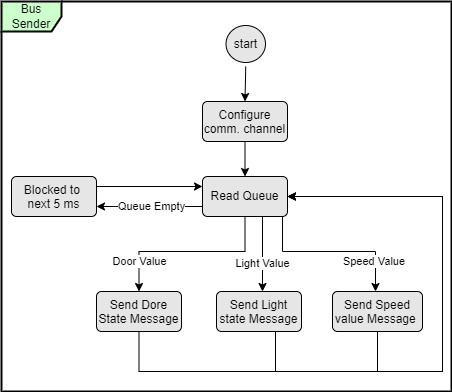

The diagram above was exported from draw.io. Its source (the exported page's mxGraphModel, read from the mxfile embedded in the PNG):
<mxGraphModel dx="782" dy="505" grid="1" gridSize="10" guides="1" tooltips="1" connect="1" arrows="1" fold="1" page="1" pageScale="1" pageWidth="1169" pageHeight="827" math="0" shadow="0">
  <root>
    <mxCell id="0" />
    <mxCell id="1" parent="0" />
    <mxCell id="Z6Wr5xvfd3Fye9eb3mMq-1" value="Bus Sender" style="shape=umlFrame;whiteSpace=wrap;fillColor=#CCFFCC;container=1;collapsible=0;recursiveResize=0;strokeWidth=2;" parent="1" vertex="1">
      <mxGeometry x="20" y="10" width="450" height="390" as="geometry" />
    </mxCell>
    <mxCell id="Z6Wr5xvfd3Fye9eb3mMq-2" value="start" style="ellipse;html=1;shape=startState;fillColor=#E6E6E6;" parent="Z6Wr5xvfd3Fye9eb3mMq-1" vertex="1">
      <mxGeometry x="220.5" y="20" width="47.5" height="45" as="geometry" />
    </mxCell>
    <mxCell id="Fdg1JjD60bOkkmuE7ziL-1" style="edgeStyle=orthogonalEdgeStyle;rounded=0;orthogonalLoop=1;jettySize=auto;html=1;exitX=0.5;exitY=1;exitDx=0;exitDy=0;entryX=0.5;entryY=0;entryDx=0;entryDy=0;" parent="Z6Wr5xvfd3Fye9eb3mMq-1" source="Z6Wr5xvfd3Fye9eb3mMq-3" target="Z6Wr5xvfd3Fye9eb3mMq-7" edge="1">
      <mxGeometry relative="1" as="geometry" />
    </mxCell>
    <mxCell id="Z6Wr5xvfd3Fye9eb3mMq-3" value="Configure comm. channel" style="html=1;align=center;verticalAlign=top;rounded=1;absoluteArcSize=1;arcSize=10;dashed=0;fillColor=#E6E6E6;whiteSpace=wrap;" parent="Z6Wr5xvfd3Fye9eb3mMq-1" vertex="1">
      <mxGeometry x="201" y="100" width="85" height="40" as="geometry" />
    </mxCell>
    <mxCell id="Z6Wr5xvfd3Fye9eb3mMq-4" style="edgeStyle=orthogonalEdgeStyle;rounded=0;orthogonalLoop=1;jettySize=auto;html=1;exitX=0.5;exitY=1;exitDx=0;exitDy=0;entryX=0.5;entryY=0;entryDx=0;entryDy=0;" parent="Z6Wr5xvfd3Fye9eb3mMq-1" source="Z6Wr5xvfd3Fye9eb3mMq-2" target="Z6Wr5xvfd3Fye9eb3mMq-3" edge="1">
      <mxGeometry relative="1" as="geometry" />
    </mxCell>
    <mxCell id="Z6Wr5xvfd3Fye9eb3mMq-23" value="Speed Value&amp;nbsp;" style="edgeStyle=orthogonalEdgeStyle;rounded=0;orthogonalLoop=1;jettySize=auto;html=1;" parent="Z6Wr5xvfd3Fye9eb3mMq-1" source="Z6Wr5xvfd3Fye9eb3mMq-7" target="Z6Wr5xvfd3Fye9eb3mMq-22" edge="1">
      <mxGeometry x="0.6429" relative="1" as="geometry">
        <Array as="points">
          <mxPoint x="281" y="250" />
          <mxPoint x="374" y="250" />
        </Array>
        <mxPoint as="offset" />
      </mxGeometry>
    </mxCell>
    <mxCell id="Z6Wr5xvfd3Fye9eb3mMq-24" value="Queue Empty" style="edgeStyle=orthogonalEdgeStyle;rounded=0;orthogonalLoop=1;jettySize=auto;html=1;exitX=0;exitY=0.75;exitDx=0;exitDy=0;entryX=1;entryY=0.75;entryDx=0;entryDy=0;" parent="Z6Wr5xvfd3Fye9eb3mMq-1" edge="1">
      <mxGeometry x="-0.0377" relative="1" as="geometry">
        <Array as="points" />
        <mxPoint as="offset" />
        <mxPoint x="201" y="205" as="sourcePoint" />
        <mxPoint x="95" y="205" as="targetPoint" />
      </mxGeometry>
    </mxCell>
    <mxCell id="Z6Wr5xvfd3Fye9eb3mMq-7" value="Read Queue" style="html=1;align=center;verticalAlign=middle;rounded=1;absoluteArcSize=1;arcSize=10;dashed=0;fillColor=#E6E6E6;strokeColor=rgb(0, 0, 0);fontColor=rgb(0, 0, 0);whiteSpace=wrap;" parent="Z6Wr5xvfd3Fye9eb3mMq-1" vertex="1">
      <mxGeometry x="201" y="175" width="85" height="40" as="geometry" />
    </mxCell>
    <mxCell id="Fdg1JjD60bOkkmuE7ziL-2" style="edgeStyle=orthogonalEdgeStyle;rounded=0;orthogonalLoop=1;jettySize=auto;html=1;exitX=1;exitY=0.25;exitDx=0;exitDy=0;entryX=0;entryY=0.25;entryDx=0;entryDy=0;" parent="Z6Wr5xvfd3Fye9eb3mMq-1" source="Z6Wr5xvfd3Fye9eb3mMq-12" target="Z6Wr5xvfd3Fye9eb3mMq-7" edge="1">
      <mxGeometry relative="1" as="geometry" />
    </mxCell>
    <mxCell id="Z6Wr5xvfd3Fye9eb3mMq-12" value="Blocked to&amp;nbsp; next 5 ms" style="html=1;align=center;verticalAlign=top;rounded=1;absoluteArcSize=1;arcSize=10;dashed=0;fillColor=#E6E6E6;strokeColor=rgb(0, 0, 0);fontColor=rgb(0, 0, 0);whiteSpace=wrap;" parent="Z6Wr5xvfd3Fye9eb3mMq-1" vertex="1">
      <mxGeometry x="10" y="175" width="85" height="40" as="geometry" />
    </mxCell>
    <mxCell id="Z6Wr5xvfd3Fye9eb3mMq-25" style="edgeStyle=orthogonalEdgeStyle;rounded=0;orthogonalLoop=1;jettySize=auto;html=1;exitX=0.5;exitY=1;exitDx=0;exitDy=0;entryX=1;entryY=0.5;entryDx=0;entryDy=0;" parent="Z6Wr5xvfd3Fye9eb3mMq-1" source="Z6Wr5xvfd3Fye9eb3mMq-18" target="Z6Wr5xvfd3Fye9eb3mMq-7" edge="1">
      <mxGeometry relative="1" as="geometry">
        <Array as="points">
          <mxPoint x="138" y="370" />
          <mxPoint x="441" y="370" />
          <mxPoint x="441" y="195" />
        </Array>
      </mxGeometry>
    </mxCell>
    <mxCell id="Z6Wr5xvfd3Fye9eb3mMq-18" value="Send Dore State Message" style="html=1;align=center;verticalAlign=top;rounded=1;absoluteArcSize=1;arcSize=10;dashed=0;fillColor=#E6E6E6;strokeColor=rgb(0, 0, 0);fontColor=rgb(0, 0, 0);whiteSpace=wrap;" parent="Z6Wr5xvfd3Fye9eb3mMq-1" vertex="1">
      <mxGeometry x="95" y="290" width="85" height="40" as="geometry" />
    </mxCell>
    <mxCell id="Z6Wr5xvfd3Fye9eb3mMq-19" value="Door Value" style="edgeStyle=orthogonalEdgeStyle;rounded=0;orthogonalLoop=1;jettySize=auto;html=1;entryX=0.5;entryY=0;entryDx=0;entryDy=0;exitX=0.5;exitY=1;exitDx=0;exitDy=0;" parent="Z6Wr5xvfd3Fye9eb3mMq-1" source="Z6Wr5xvfd3Fye9eb3mMq-7" target="Z6Wr5xvfd3Fye9eb3mMq-18" edge="1">
      <mxGeometry x="0.6685" relative="1" as="geometry">
        <Array as="points">
          <mxPoint x="244" y="250" />
          <mxPoint x="138" y="250" />
        </Array>
        <mxPoint as="offset" />
      </mxGeometry>
    </mxCell>
    <mxCell id="Z6Wr5xvfd3Fye9eb3mMq-20" value="Send Light state Message" style="html=1;align=center;verticalAlign=top;rounded=1;absoluteArcSize=1;arcSize=10;dashed=0;fillColor=#E6E6E6;strokeColor=rgb(0, 0, 0);fontColor=rgb(0, 0, 0);whiteSpace=wrap;" parent="Z6Wr5xvfd3Fye9eb3mMq-1" vertex="1">
      <mxGeometry x="215" y="290" width="85" height="40" as="geometry" />
    </mxCell>
    <mxCell id="Z6Wr5xvfd3Fye9eb3mMq-21" value="Light Value" style="edgeStyle=orthogonalEdgeStyle;rounded=0;orthogonalLoop=1;jettySize=auto;html=1;exitX=0.75;exitY=1;exitDx=0;exitDy=0;" parent="Z6Wr5xvfd3Fye9eb3mMq-1" edge="1">
      <mxGeometry x="0.2836" relative="1" as="geometry">
        <mxPoint x="264.75" y="215" as="sourcePoint" />
        <mxPoint x="261" y="290" as="targetPoint" />
        <Array as="points">
          <mxPoint x="261" y="215" />
          <mxPoint x="261" y="290" />
        </Array>
        <mxPoint as="offset" />
      </mxGeometry>
    </mxCell>
    <mxCell id="Z6Wr5xvfd3Fye9eb3mMq-22" value="Send Speed value Message&amp;nbsp;" style="html=1;align=center;verticalAlign=top;rounded=1;absoluteArcSize=1;arcSize=10;dashed=0;fillColor=#E6E6E6;strokeColor=rgb(0, 0, 0);fontColor=rgb(0, 0, 0);whiteSpace=wrap;" parent="Z6Wr5xvfd3Fye9eb3mMq-1" vertex="1">
      <mxGeometry x="331" y="290" width="90" height="40" as="geometry" />
    </mxCell>
    <mxCell id="Z6Wr5xvfd3Fye9eb3mMq-27" style="edgeStyle=orthogonalEdgeStyle;rounded=0;orthogonalLoop=1;jettySize=auto;html=1;exitX=0.5;exitY=1;exitDx=0;exitDy=0;entryX=1;entryY=0.5;entryDx=0;entryDy=0;" parent="Z6Wr5xvfd3Fye9eb3mMq-1" source="Z6Wr5xvfd3Fye9eb3mMq-22" target="Z6Wr5xvfd3Fye9eb3mMq-7" edge="1">
      <mxGeometry relative="1" as="geometry">
        <mxPoint x="416" y="450" as="targetPoint" />
        <Array as="points">
          <mxPoint x="376" y="370" />
          <mxPoint x="441" y="370" />
          <mxPoint x="441" y="195" />
        </Array>
      </mxGeometry>
    </mxCell>
    <mxCell id="Z6Wr5xvfd3Fye9eb3mMq-26" style="edgeStyle=orthogonalEdgeStyle;rounded=0;orthogonalLoop=1;jettySize=auto;html=1;exitX=0.5;exitY=1;exitDx=0;exitDy=0;entryX=1;entryY=0.5;entryDx=0;entryDy=0;" parent="Z6Wr5xvfd3Fye9eb3mMq-1" source="Z6Wr5xvfd3Fye9eb3mMq-20" target="Z6Wr5xvfd3Fye9eb3mMq-7" edge="1">
      <mxGeometry relative="1" as="geometry">
        <mxPoint x="291" y="200" as="targetPoint" />
        <Array as="points">
          <mxPoint x="274" y="370" />
          <mxPoint x="441" y="370" />
          <mxPoint x="441" y="195" />
        </Array>
      </mxGeometry>
    </mxCell>
  </root>
</mxGraphModel>